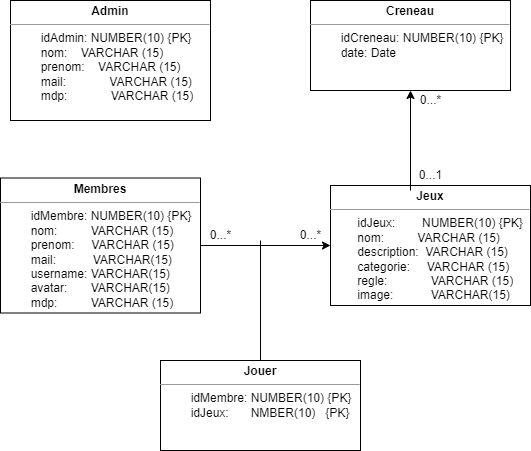

The diagram above was exported from draw.io. Its source (the exported page's mxGraphModel, read from the mxfile embedded in the PNG):
<mxGraphModel dx="780" dy="496" grid="1" gridSize="10" guides="1" tooltips="1" connect="1" arrows="1" fold="1" page="1" pageScale="1" pageWidth="827" pageHeight="1169" math="0" shadow="0">
  <root>
    <mxCell id="0" />
    <mxCell id="1" parent="0" />
    <mxCell id="xZILcLyyucFSDOLMOESM-7" value="&lt;p style=&quot;margin:0px;margin-top:4px;text-align:center;&quot;&gt;&lt;b&gt;Membres&lt;/b&gt;&lt;/p&gt;&lt;hr size=&quot;1&quot;&gt;&lt;p style=&quot;margin:0px;margin-left:4px;&quot;&gt;&lt;span style=&quot;&quot;&gt;&amp;nbsp;&lt;span style=&quot;white-space: pre;&quot;&gt;&#09;&lt;/span&gt;&lt;/span&gt;idMembre: NUMBER(10) {PK}&amp;nbsp;&lt;/p&gt;&lt;p style=&quot;margin:0px;margin-left:4px;&quot;&gt;&lt;span style=&quot;&quot;&gt;&#09;&lt;/span&gt;&lt;span style=&quot;&quot;&gt;&#09;&lt;/span&gt;&lt;span style=&quot;white-space: pre;&quot;&gt;&#09;&lt;/span&gt;nom:&amp;nbsp; &amp;nbsp; &amp;nbsp; &amp;nbsp; &amp;nbsp; VARCHAR (15)&lt;/p&gt;&lt;p style=&quot;margin:0px;margin-left:4px;&quot;&gt;&amp;nbsp; &amp;nbsp; &amp;nbsp; &amp;nbsp; prenom:&amp;nbsp; &amp;nbsp; &amp;nbsp;VARCHAR (15)&amp;nbsp;&lt;/p&gt;&lt;p style=&quot;margin:0px;margin-left:4px;&quot;&gt;&lt;span style=&quot;&quot;&gt;&#09;&lt;/span&gt;&lt;span style=&quot;white-space: pre;&quot;&gt;&#09;&lt;/span&gt;mail:&amp;nbsp; &amp;nbsp; &amp;nbsp; &amp;nbsp; &amp;nbsp; &amp;nbsp;VARCHAR(15)&lt;/p&gt;&lt;p style=&quot;margin:0px;margin-left:4px;&quot;&gt;&lt;span style=&quot;white-space: pre;&quot;&gt;&#09;&lt;/span&gt;username: VARCHAR(15)&lt;br&gt;&lt;/p&gt;&lt;p style=&quot;margin:0px;margin-left:4px;&quot;&gt;&amp;nbsp; &amp;nbsp; &amp;nbsp; &amp;nbsp; avatar:&amp;nbsp; &amp;nbsp; &amp;nbsp; &amp;nbsp;VARCHAR(15)&lt;/p&gt;&lt;p style=&quot;margin:0px;margin-left:4px;&quot;&gt;&lt;/p&gt;&lt;p style=&quot;margin:0px;margin-left:4px;&quot;&gt;&lt;span style=&quot;white-space: pre;&quot;&gt;&#09;&lt;/span&gt;mdp:&amp;nbsp;&lt;span style=&quot;white-space: pre;&quot;&gt;&#09;&lt;/span&gt;&amp;nbsp; VARCHAR (15)&lt;br&gt;&lt;/p&gt;" style="verticalAlign=top;align=left;overflow=fill;fontSize=12;fontFamily=Helvetica;html=1;" parent="1" vertex="1">
      <mxGeometry x="20" y="217.5" width="200" height="135" as="geometry" />
    </mxCell>
    <mxCell id="zd2f9cCAk0x5cdPppZhX-1" value="&lt;p style=&quot;margin:0px;margin-top:4px;text-align:center;&quot;&gt;&lt;b&gt;Admin&lt;/b&gt;&lt;/p&gt;&lt;hr size=&quot;1&quot;&gt;&lt;p style=&quot;margin:0px;margin-left:4px;&quot;&gt;&lt;span style=&quot;&quot;&gt;&lt;span style=&quot;white-space: pre;&quot;&gt;&#09;&lt;/span&gt;&lt;/span&gt;idAdmin: NUMBER(10) {PK}&lt;/p&gt;&lt;p style=&quot;margin:0px;margin-left:4px;&quot;&gt;&lt;span style=&quot;&quot;&gt;&#09;&lt;/span&gt;&lt;span style=&quot;white-space: pre;&quot;&gt;&#09;&lt;/span&gt;nom:&amp;nbsp; &amp;nbsp; VARCHAR (15)&lt;/p&gt;&lt;p style=&quot;margin:0px;margin-left:4px;&quot;&gt;&amp;nbsp; &amp;nbsp; &amp;nbsp; &amp;nbsp; prenom:&amp;nbsp; &amp;nbsp; VARCHAR (15)&amp;nbsp;&lt;/p&gt;&lt;p style=&quot;margin:0px;margin-left:4px;&quot;&gt;&lt;span style=&quot;white-space: pre;&quot;&gt;&#09;&lt;/span&gt;mail:&amp;nbsp; &amp;nbsp; &amp;nbsp; &amp;nbsp; &amp;nbsp; &amp;nbsp; &amp;nbsp;VARCHAR (15)&lt;/p&gt;&lt;p style=&quot;margin:0px;margin-left:4px;&quot;&gt;&lt;span style=&quot;white-space: pre;&quot;&gt;&#09;&lt;/span&gt;mdp:&lt;span style=&quot;white-space: pre;&quot;&gt;&#09;&lt;/span&gt;&amp;nbsp; &amp;nbsp; &amp;nbsp;VARCHAR (15)&lt;span style=&quot;white-space: pre;&quot;&gt;&#09;&lt;/span&gt;&lt;br&gt;&lt;/p&gt;&lt;p style=&quot;margin:0px;margin-left:4px;&quot;&gt;&lt;/p&gt;&lt;p style=&quot;margin:0px;margin-left:4px;&quot;&gt;&lt;br&gt;&lt;/p&gt;" style="verticalAlign=top;align=left;overflow=fill;fontSize=12;fontFamily=Helvetica;html=1;" parent="1" vertex="1">
      <mxGeometry x="30" y="40" width="200" height="120" as="geometry" />
    </mxCell>
    <mxCell id="zd2f9cCAk0x5cdPppZhX-2" value="&lt;p style=&quot;margin:0px;margin-top:4px;text-align:center;&quot;&gt;&lt;b&gt;Jeux&lt;/b&gt;&lt;/p&gt;&lt;hr size=&quot;1&quot;&gt;&lt;p style=&quot;margin:0px;margin-left:4px;&quot;&gt;&amp;nbsp; &amp;nbsp; &amp;nbsp; &amp;nbsp;idJeux:&amp;nbsp; &amp;nbsp; &amp;nbsp; &amp;nbsp; NUMBER(10) {PK}&lt;/p&gt;&lt;p style=&quot;margin:0px;margin-left:4px;&quot;&gt;&amp;nbsp; &amp;nbsp; &amp;nbsp; &amp;nbsp;nom:&amp;nbsp; &amp;nbsp; &amp;nbsp; &amp;nbsp; &amp;nbsp; VARCHAR (15)&lt;/p&gt;&lt;p style=&quot;margin:0px;margin-left:4px;&quot;&gt;&amp;nbsp; &amp;nbsp; &amp;nbsp; &amp;nbsp;description:&amp;nbsp; VARCHAR (15)&amp;nbsp;&lt;/p&gt;&lt;p style=&quot;margin:0px;margin-left:4px;&quot;&gt;&amp;nbsp; &amp;nbsp; &amp;nbsp; &amp;nbsp;categorie:&amp;nbsp; &amp;nbsp; &amp;nbsp;VARCHAR (15)&lt;/p&gt;&lt;p style=&quot;margin:0px;margin-left:4px;&quot;&gt;&amp;nbsp; &amp;nbsp; &amp;nbsp; &amp;nbsp;regle:&lt;span style=&quot;white-space: pre;&quot;&gt;&#09;&lt;/span&gt;&amp;nbsp; &amp;nbsp; &amp;nbsp;VARCHAR (15)&lt;/p&gt;&lt;p style=&quot;margin:0px;margin-left:4px;&quot;&gt;&amp;nbsp; &amp;nbsp; &amp;nbsp; &amp;nbsp;image:&amp;nbsp;&lt;span style=&quot;white-space: pre;&quot;&gt;&#09;&lt;/span&gt;&amp;nbsp; &amp;nbsp; &amp;nbsp;VARCHAR(15)&lt;span style=&quot;white-space: pre;&quot;&gt;&#09;&lt;/span&gt;&lt;br&gt;&lt;/p&gt;&lt;p style=&quot;margin:0px;margin-left:4px;&quot;&gt;&lt;/p&gt;&lt;p style=&quot;margin:0px;margin-left:4px;&quot;&gt;&lt;br&gt;&lt;/p&gt;" style="verticalAlign=top;align=left;overflow=fill;fontSize=12;fontFamily=Helvetica;html=1;" parent="1" vertex="1">
      <mxGeometry x="350" y="225" width="200" height="120" as="geometry" />
    </mxCell>
    <mxCell id="zd2f9cCAk0x5cdPppZhX-3" value="&lt;p style=&quot;margin:0px;margin-top:4px;text-align:center;&quot;&gt;&lt;b&gt;Creneau&lt;/b&gt;&lt;/p&gt;&lt;hr size=&quot;1&quot;&gt;&lt;p style=&quot;margin:0px;margin-left:4px;&quot;&gt;&lt;span style=&quot;&quot;&gt;&lt;span style=&quot;white-space: pre;&quot;&gt;&#09;&lt;/span&gt;&lt;/span&gt;idCreneau: NUMBER(10) {PK}&lt;/p&gt;&lt;p style=&quot;margin:0px;margin-left:4px;&quot;&gt;&lt;span style=&quot;&quot;&gt;&#09;&lt;/span&gt;&lt;span style=&quot;white-space: pre;&quot;&gt;&#09;&lt;/span&gt;date: Date&lt;span style=&quot;background-color: initial;&quot;&gt;&amp;nbsp; &amp;nbsp; &lt;/span&gt;&lt;span style=&quot;background-color: initial; white-space: pre;&quot;&gt;&#09;&lt;/span&gt;&lt;/p&gt;&lt;p style=&quot;margin:0px;margin-left:4px;&quot;&gt;&lt;/p&gt;&lt;p style=&quot;margin:0px;margin-left:4px;&quot;&gt;&lt;br&gt;&lt;/p&gt;" style="verticalAlign=top;align=left;overflow=fill;fontSize=12;fontFamily=Helvetica;html=1;" parent="1" vertex="1">
      <mxGeometry x="330" y="40" width="200" height="90" as="geometry" />
    </mxCell>
    <mxCell id="zd2f9cCAk0x5cdPppZhX-4" value="" style="endArrow=classic;html=1;rounded=0;entryX=0.5;entryY=1;entryDx=0;entryDy=0;exitX=0.4;exitY=0.042;exitDx=0;exitDy=0;exitPerimeter=0;" parent="1" source="zd2f9cCAk0x5cdPppZhX-2" target="zd2f9cCAk0x5cdPppZhX-3" edge="1">
      <mxGeometry width="50" height="50" relative="1" as="geometry">
        <mxPoint x="380" y="290" as="sourcePoint" />
        <mxPoint x="430" y="240" as="targetPoint" />
      </mxGeometry>
    </mxCell>
    <mxCell id="zd2f9cCAk0x5cdPppZhX-5" value="0...1" style="text;html=1;align=center;verticalAlign=middle;resizable=0;points=[];autosize=1;strokeColor=none;fillColor=none;" parent="1" vertex="1">
      <mxGeometry x="425" y="200" width="50" height="30" as="geometry" />
    </mxCell>
    <mxCell id="zd2f9cCAk0x5cdPppZhX-6" value="0...*" style="text;html=1;align=center;verticalAlign=middle;resizable=0;points=[];autosize=1;strokeColor=none;fillColor=none;" parent="1" vertex="1">
      <mxGeometry x="430" y="125" width="40" height="30" as="geometry" />
    </mxCell>
    <mxCell id="zd2f9cCAk0x5cdPppZhX-7" value="" style="endArrow=classic;html=1;rounded=0;exitX=1;exitY=0.5;exitDx=0;exitDy=0;entryX=0;entryY=0.5;entryDx=0;entryDy=0;" parent="1" source="xZILcLyyucFSDOLMOESM-7" target="zd2f9cCAk0x5cdPppZhX-2" edge="1">
      <mxGeometry width="50" height="50" relative="1" as="geometry">
        <mxPoint x="380" y="290" as="sourcePoint" />
        <mxPoint x="430" y="240" as="targetPoint" />
      </mxGeometry>
    </mxCell>
    <mxCell id="zd2f9cCAk0x5cdPppZhX-8" value="0...*" style="text;html=1;align=center;verticalAlign=middle;resizable=0;points=[];autosize=1;strokeColor=none;fillColor=none;" parent="1" vertex="1">
      <mxGeometry x="220" y="260" width="40" height="30" as="geometry" />
    </mxCell>
    <mxCell id="zd2f9cCAk0x5cdPppZhX-10" value="0...*" style="text;html=1;align=center;verticalAlign=middle;resizable=0;points=[];autosize=1;strokeColor=none;fillColor=none;" parent="1" vertex="1">
      <mxGeometry x="310" y="260" width="40" height="30" as="geometry" />
    </mxCell>
    <mxCell id="zd2f9cCAk0x5cdPppZhX-11" value="&lt;p style=&quot;margin:0px;margin-top:4px;text-align:center;&quot;&gt;&lt;b&gt;Jouer&lt;/b&gt;&lt;/p&gt;&lt;hr size=&quot;1&quot;&gt;&lt;p style=&quot;margin:0px;margin-left:4px;&quot;&gt;&lt;span style=&quot;&quot;&gt;&amp;nbsp;&lt;span style=&quot;white-space: pre;&quot;&gt;&#09;&lt;/span&gt;&lt;/span&gt;idMembre: NUMBER(10) {PK}&amp;nbsp;&lt;/p&gt;&lt;p style=&quot;margin:0px;margin-left:4px;&quot;&gt;&lt;span style=&quot;&quot;&gt;&#09;&lt;/span&gt;&lt;span style=&quot;&quot;&gt;&#09;&lt;/span&gt;&lt;span style=&quot;white-space: pre;&quot;&gt;&#09;&lt;/span&gt;idJeux:&lt;span style=&quot;white-space: pre;&quot;&gt;&#09;&lt;/span&gt;&amp;nbsp; NMBER(10)&amp;nbsp; &amp;nbsp;{PK}&lt;/p&gt;" style="verticalAlign=top;align=left;overflow=fill;fontSize=12;fontFamily=Helvetica;html=1;" parent="1" vertex="1">
      <mxGeometry x="180" y="400" width="200" height="90" as="geometry" />
    </mxCell>
    <mxCell id="zd2f9cCAk0x5cdPppZhX-13" value="" style="endArrow=none;html=1;rounded=0;exitX=0.5;exitY=0;exitDx=0;exitDy=0;" parent="1" source="zd2f9cCAk0x5cdPppZhX-11" edge="1">
      <mxGeometry width="50" height="50" relative="1" as="geometry">
        <mxPoint x="380" y="340" as="sourcePoint" />
        <mxPoint x="280" y="280" as="targetPoint" />
      </mxGeometry>
    </mxCell>
  </root>
</mxGraphModel>